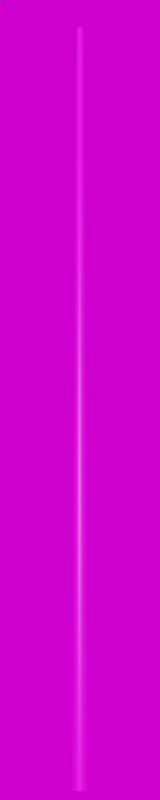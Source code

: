 # Source: Stahl_8000.blend  (saved by Blender 3.3.6; exported with 4.5.12 LTS)
import bpy
from mathutils import Matrix  # noqa: F401  (used for matrix-valued properties, if any)

bpy.ops.wm.read_factory_settings(use_empty=True)
scene = bpy.context.scene
scene.name = 'Scene'

# ---- collections
col_collection = bpy.data.collections.new('Collection'); scene.collection.children.link(col_collection)

# ---- images (referenced by path relative to the original .blend; pixels are not part of the script)
import os
ASSET_DIR = os.environ.get("B2B_ASSET_DIR", "")  # directory of the original .blend (textures are referenced by path, not embedded)
HERE = os.path.dirname(os.path.abspath(__file__))  # packed textures are extracted next to this script under _unpacked/

def load_image(name, relpath, width, height, colorspace="sRGB"):
    """Load a texture the original file referenced (path relative to the .blend, or extracted next to this script)."""
    p = next((c for c in (os.path.join(HERE, relpath), os.path.join(ASSET_DIR, relpath)) if relpath and os.path.exists(c)), "")
    if p:
        img = bpy.data.images.load(p, check_existing=True)
        img.name = name
    else:  # same state as the original file: an image datablock whose file is absent (Cycles renders it pink)
        img = bpy.data.images.new(name, width, height)
        img.source = "FILE"
        img.filepath = "//" + (relpath or name)
    img.colorspace_settings.name = colorspace
    return img
img_galvanized_metal_texture_seamless_hr_jpg_003 = load_image('galvanized-metal-texture-seamless-hr.jpg.003', 'galvanized-metal-texture-seamless-hr.jpg', 1024, 1024, 'sRGB')
img_kloofendal_48d_partly_cloudy_puresky_8k_hdr = load_image('kloofendal_48d_partly_cloudy_puresky_8k.hdr', 'kloofendal_48d_partly_cloudy_puresky_8k.hdr', 1024, 1024, 'Linear Rec.709')

# ---- materials (node trees are filled in below, after node groups)
mat_galvanized_metall_016 = bpy.data.materials.new('galvanized_metall.016')
mat_galvanized_metall_016.roughness = 0.5

# ---- material node trees
mat_galvanized_metall_016.use_nodes = True; mat_galvanized_metall_016.node_tree.nodes.clear()
_N = mat_galvanized_metall_016.node_tree.nodes; _L = mat_galvanized_metall_016.node_tree.links
n0 = _N.new('ShaderNodeBsdfPrincipled'); n0.name = 'Principled BSDF'; n0.location = (1200, 0)
n0.distribution = 'GGX'
n0.subsurface_method = 'RANDOM_WALK_SKIN'
n0.inputs[3].default_value = 1.45
n0.inputs[27].default_value = (0.0, 0.0, 0.0, 1.0)
n0.inputs[28].default_value = 1.0
n1 = _N.new('ShaderNodeOutputMaterial'); n1.name = 'Material Output'; n1.location = (1500, 0)
n2 = _N.new('ShaderNodeTexImage'); n2.name = 'Image Texture'; n2.location = (600, 0)
n2.image = img_galvanized_metal_texture_seamless_hr_jpg_003
_L.new(n2.outputs[0], n0.inputs[0])
_L.new(n0.outputs[0], n1.inputs[0])
n1.is_active_output = True

# ---- world
world_world = bpy.data.worlds.new('World'); scene.world = world_world
world_world.use_nodes = True; world_world.node_tree.nodes.clear()
_N = world_world.node_tree.nodes; _L = world_world.node_tree.links
n0 = _N.new('ShaderNodeOutputWorld'); n0.name = 'World Output'; n0.location = (300, 300)
n1 = _N.new('ShaderNodeBackground'); n1.name = 'Background'; n1.location = (10, 300)
n2 = _N.new('ShaderNodeTexEnvironment'); n2.name = 'Environment Texture'; n2.location = (-280, 280)
n2.image = img_kloofendal_48d_partly_cloudy_puresky_8k_hdr
_L.new(n1.outputs[0], n0.inputs[0])
_L.new(n2.outputs[0], n1.inputs[0])
n0.is_active_output = True
world_world.color = (0.05088, 0.05088, 0.05088)
world_world.use_sun_shadow = False
world_world.sun_shadow_jitter_overblur = 0.0

# ---- cameras
cam_camera = bpy.data.cameras.new('Camera')
cam_camera.lens = 100.0

# ---- meshes
me_mast_8_0m_metalogalva_001 = bpy.data.meshes.new('Mast_8,0m_Metalogalva.001')
me_mast_8_0m_metalogalva_001.from_pydata([(0.0, 0.0, 8.0), (0.0, 0.038, 8.0), (0.0, 0.078, 0.0), (0.0, 0.0, 8.0), (-0.01454, 0.03511, 8.0), (-0.02985, 0.07206, 0.0), (0.0, 0.0, 8.0), (-0.02687, 0.02687, 8.0), (-0.05515, 0.05515, 0.0), (0.0, 0.0, 8.0), (-0.03511, 0.01454, 8.0), (-0.07206, 0.02985, 0.0), (0.0, 0.0, 8.0), (-0.038, 0.0, 8.0), (-0.078, 0.0, 0.0), (0.0, 0.0, 8.0), (-0.03511, -0.01454, 8.0), (-0.07206, -0.02985, 0.0), (0.0, 0.0, 8.0), (-0.02687, -0.02687, 8.0), (-0.05515, -0.05515, 0.0), (0.0, 0.0, 8.0), (-0.01454, -0.03511, 8.0), (-0.02985, -0.07206, 0.0), (0.0, 0.0, 8.0), (0.0, -0.038, 8.0), (0.0, -0.078, 0.0), (0.0, 0.0, 8.0), (0.01454, -0.03511, 8.0), (0.02985, -0.07206, 0.0), (0.0, 0.0, 8.0), (0.02687, -0.02687, 8.0), (0.05515, -0.05515, 0.0), (0.0, 0.0, 8.0), (0.03511, -0.01454, 8.0), (0.07206, -0.02985, 0.0), (0.0, 0.0, 8.0), (0.038, 0.0, 8.0), (0.078, 0.0, 0.0), (0.0, 0.0, 8.0), (0.03511, 0.01454, 8.0), (0.07206, 0.02985, 0.0), (0.0, 0.0, 8.0), (0.02687, 0.02687, 8.0), (0.05515, 0.05515, 0.0), (0.0, 0.0, 8.0), (0.01454, 0.03511, 8.0), (0.02985, 0.07206, 0.0)], [], [(0, 4, 3), (3, 7, 6), (6, 10, 9), (9, 13, 12), (12, 16, 15), (15, 19, 18), (18, 22, 21), (21, 25, 24), (24, 28, 27), (27, 31, 30), (30, 34, 33), (33, 37, 36), (36, 40, 39), (39, 43, 42), (42, 46, 45), (45, 1, 0), (2, 4, 1), (5, 7, 4), (8, 10, 7), (11, 13, 10), (14, 16, 13), (17, 19, 16), (20, 22, 19), (23, 25, 22), (25, 29, 28), (29, 31, 28), (32, 34, 31), (35, 37, 34), (38, 40, 37), (41, 43, 40), (44, 46, 43), (47, 1, 46), (0, 1, 4), (3, 4, 7), (6, 7, 10), (9, 10, 13), (12, 13, 16), (15, 16, 19), (18, 19, 22), (21, 22, 25), (24, 25, 28), (27, 28, 31), (30, 31, 34), (33, 34, 37), (36, 37, 40), (39, 40, 43), (42, 43, 46), (45, 46, 1), (2, 5, 4), (5, 8, 7), (8, 11, 10), (11, 14, 13), (14, 17, 16), (17, 20, 19), (20, 23, 22), (23, 26, 25), (25, 26, 29), (29, 32, 31), (32, 35, 34), (35, 38, 37), (38, 41, 40), (41, 44, 43), (44, 47, 46), (47, 2, 1)])
me_mast_8_0m_metalogalva_001.polygons.foreach_set('use_smooth', [True] * 64)
_uv = me_mast_8_0m_metalogalva_001.uv_layers.new(name='UVMap')
_uv.uv.foreach_set('vector', [0.0, 17.74, 0.0625, 17.74, 0.0625, 17.74, 0.0625, 17.74, 0.125, 17.74, 0.125, 17.74, 0.125, 17.74, 0.1875, 17.74, 0.1875, 17.74, 0.1875, 17.74, 0.25, 17.74, 0.25, 17.74, 0.25, 17.74, 0.3125, 17.74, 0.3125, 17.74, 0.3125, 17.74, 0.375, 17.74, 0.375, 17.74, 0.375, 17.74, 0.4375, 17.74, 0.4375, 17.74, 0.4375, 17.74, 0.5, 17.74, 0.5, 17.74, 0.5, 17.74, 0.5625, 17.74, 0.5625, 17.74, 0.5625, 17.74, 0.625, 17.74, 0.625, 17.74, 0.625, 17.74, 0.6875, 17.74, 0.6875, 17.74, 0.6875, 17.74, 0.75, 17.74, 0.75, 17.74, 0.75, 17.74, 0.8125, 17.74, 0.8125, 17.74, 0.8125, 17.74, 0.875, 17.74, 0.875, 17.74, 0.875, 17.74, 0.9375, 17.74, 0.9375, 17.74, 0.9375, 17.74, 1.0, 17.74, 1.0, 17.74, 0.0, -9.736, 0.0625, 17.74, 0.0, 17.74, 0.0625, -9.736, 0.125, 17.74, 0.0625, 17.74, 0.125, -9.736, 0.1875, 17.74, 0.125, 17.74, 0.1875, -9.736, 0.25, 17.74, 0.1875, 17.74, 0.25, -9.736, 0.3125, 17.74, 0.25, 17.74, 0.3125, -9.736, 0.375, 17.74, 0.3125, 17.74, 0.375, -9.736, 0.4375, 17.74, 0.375, 17.74, 0.4375, -9.736, 0.5, 17.74, 0.4375, 17.74, 0.5, 17.74, 0.5625, -9.736, 0.5625, 17.74, 0.5625, -9.736, 0.625, 17.74, 0.5625, 17.74, 0.625, -9.736, 0.6875, 17.74, 0.625, 17.74, 0.6875, -9.736, 0.75, 17.74, 0.6875, 17.74, 0.75, -9.736, 0.8125, 17.74, 0.75, 17.74, 0.8125, -9.736, 0.875, 17.74, 0.8125, 17.74, 0.875, -9.736, 0.9375, 17.74, 0.875, 17.74, 0.9375, -9.736, 1.0, 17.74, 0.9375, 17.74, 0.0, 17.74, 0.0, 17.74, 0.0625, 17.74, 0.0625, 17.74, 0.0625, 17.74, 0.125, 17.74, 0.125, 17.74, 0.125, 17.74, 0.1875, 17.74, 0.1875, 17.74, 0.1875, 17.74, 0.25, 17.74, 0.25, 17.74, 0.25, 17.74, 0.3125, 17.74, 0.3125, 17.74, 0.3125, 17.74, 0.375, 17.74, 0.375, 17.74, 0.375, 17.74, 0.4375, 17.74, 0.4375, 17.74, 0.4375, 17.74, 0.5, 17.74, 0.5, 17.74, 0.5, 17.74, 0.5625, 17.74, 0.5625, 17.74, 0.5625, 17.74, 0.625, 17.74, 0.625, 17.74, 0.625, 17.74, 0.6875, 17.74, 0.6875, 17.74, 0.6875, 17.74, 0.75, 17.74, 0.75, 17.74, 0.75, 17.74, 0.8125, 17.74, 0.8125, 17.74, 0.8125, 17.74, 0.875, 17.74, 0.875, 17.74, 0.875, 17.74, 0.9375, 17.74, 0.9375, 17.74, 0.9375, 17.74, 1.0, 17.74, 0.0, -9.736, 0.0625, -9.736, 0.0625, 17.74, 0.0625, -9.736, 0.125, -9.736, 0.125, 17.74, 0.125, -9.736, 0.1875, -9.736, 0.1875, 17.74, 0.1875, -9.736, 0.25, -9.736, 0.25, 17.74, 0.25, -9.736, 0.3125, -9.736, 0.3125, 17.74, 0.3125, -9.736, 0.375, -9.736, 0.375, 17.74, 0.375, -9.736, 0.4375, -9.736, 0.4375, 17.74, 0.4375, -9.736, 0.5, -9.736, 0.5, 17.74, 0.5, 17.74, 0.5, -9.736, 0.5625, -9.736, 0.5625, -9.736, 0.625, -9.736, 0.625, 17.74, 0.625, -9.736, 0.6875, -9.736, 0.6875, 17.74, 0.6875, -9.736, 0.75, -9.736, 0.75, 17.74, 0.75, -9.736, 0.8125, -9.736, 0.8125, 17.74, 0.8125, -9.736, 0.875, -9.736, 0.875, 17.74, 0.875, -9.736, 0.9375, -9.736, 0.9375, 17.74, 0.9375, -9.736, 1.0, -9.736, 1.0, 17.74])
me_mast_8_0m_metalogalva_001.materials.append(mat_galvanized_metall_016)
me_mast_8_0m_metalogalva_001.update()
me_mast_8_0m_metalogalva_001.normals_split_custom_set([tuple(v) for v in zip(*[iter([0.0, 0.0, 1.0, -0.2849, 0.6879, 0.6676, 0.0, 0.0, 1.0, 0.0, 0.0, 1.0, -0.5264, 0.5264, 0.6676, 0.0, 0.0, 1.0, 0.0, 0.0, 1.0, -0.6879, 0.2849, 0.6676, 0.0, 0.0, 1.0, 0.0, 0.0, 1.0, -0.7446, 3.599e-08, 0.6676, 0.0, 0.0, 1.0, 0.0, 0.0, 1.0, -0.6879, -0.2849, 0.6676, 0.0, 0.0, 1.0, 0.0, 0.0, 1.0, -0.5264, -0.5264, 0.6676, 0.0, 0.0, 1.0, 0.0, 0.0, 1.0, -0.2849, -0.6879, 0.6676, 0.0, 0.0, 1.0, 0.0, 0.0, 1.0, 0.0, -0.7446, 0.6676, 0.0, 0.0, 1.0, 0.0, 0.0, 1.0, 0.2849, -0.6879, 0.6676, 0.0, 0.0, 1.0, 0.0, 0.0, 1.0, 0.5264, -0.5264, 0.6676, 0.0, 0.0, 1.0, 0.0, 0.0, 1.0, 0.6879, -0.2849, 0.6676, 0.0, 0.0, 1.0, 0.0, 0.0, 1.0, 0.7446, -3.599e-08, 0.6676, 0.0, 0.0, 1.0, 0.0, 0.0, 1.0, 0.6879, 0.2849, 0.6676, 0.0, 0.0, 1.0, 0.0, 0.0, 1.0, 0.5264, 0.5264, 0.6676, 0.0, 0.0, 1.0, 0.0, 0.0, 1.0, 0.2849, 0.6879, 0.6676, 0.0, 0.0, 1.0, 0.0, 0.0, 1.0, -1.295e-07, 0.7446, 0.6676, 0.0, 0.0, 1.0, 1.519e-06, 1.0, 0.005, -0.2849, 0.6879, 0.6676, -1.295e-07, 0.7446, 0.6676, -0.3827, 0.9239, 0.005, -0.5264, 0.5264, 0.6676, -0.2849, 0.6879, 0.6676, -0.7071, 0.7071, 0.005, -0.6879, 0.2849, 0.6676, -0.5264, 0.5264, 0.6676, -0.9239, 0.3827, 0.005, -0.7446, 3.599e-08, 0.6676, -0.6879, 0.2849, 0.6676, -1.0, 1.403e-06, 0.005, -0.6879, -0.2849, 0.6676, -0.7446, 3.599e-08, 0.6676, -0.9239, -0.3827, 0.005, -0.5264, -0.5264, 0.6676, -0.6879, -0.2849, 0.6676, -0.7071, -0.7071, 0.005, -0.2849, -0.6879, 0.6676, -0.5264, -0.5264, 0.6676, -0.3827, -0.9239, 0.005, 0.0, -0.7446, 0.6676, -0.2849, -0.6879, 0.6676, 0.0, -0.7446, 0.6676, 0.3827, -0.9239, 0.005, 0.2849, -0.6879, 0.6676, 0.3827, -0.9239, 0.005, 0.5264, -0.5264, 0.6676, 0.2849, -0.6879, 0.6676, 0.7071, -0.7071, 0.005, 0.6879, -0.2849, 0.6676, 0.5264, -0.5264, 0.6676, 0.9239, -0.3827, 0.005, 0.7446, -3.599e-08, 0.6676, 0.6879, -0.2849, 0.6676, 1.0, -1.403e-06, 0.005, 0.6879, 0.2849, 0.6676, 0.7446, -3.599e-08, 0.6676, 0.9239, 0.3827, 0.005, 0.5264, 0.5264, 0.6676, 0.6879, 0.2849, 0.6676, 0.7071, 0.7071, 0.005, 0.2849, 0.6879, 0.6676, 0.5264, 0.5264, 0.6676, 0.3827, 0.9239, 0.005, -1.295e-07, 0.7446, 0.6676, 0.2849, 0.6879, 0.6676, 0.0, 0.0, 1.0, -1.295e-07, 0.7446, 0.6676, -0.2849, 0.6879, 0.6676, 0.0, 0.0, 1.0, -0.2849, 0.6879, 0.6676, -0.5264, 0.5264, 0.6676, 0.0, 0.0, 1.0, -0.5264, 0.5264, 0.6676, -0.6879, 0.2849, 0.6676, 0.0, 0.0, 1.0, -0.6879, 0.2849, 0.6676, -0.7446, 3.599e-08, 0.6676, 0.0, 0.0, 1.0, -0.7446, 3.599e-08, 0.6676, -0.6879, -0.2849, 0.6676, 0.0, 0.0, 1.0, -0.6879, -0.2849, 0.6676, -0.5264, -0.5264, 0.6676, 0.0, 0.0, 1.0, -0.5264, -0.5264, 0.6676, -0.2849, -0.6879, 0.6676, 0.0, 0.0, 1.0, -0.2849, -0.6879, 0.6676, 0.0, -0.7446, 0.6676, 0.0, 0.0, 1.0, 0.0, -0.7446, 0.6676, 0.2849, -0.6879, 0.6676, 0.0, 0.0, 1.0, 0.2849, -0.6879, 0.6676, 0.5264, -0.5264, 0.6676, 0.0, 0.0, 1.0, 0.5264, -0.5264, 0.6676, 0.6879, -0.2849, 0.6676, 0.0, 0.0, 1.0, 0.6879, -0.2849, 0.6676, 0.7446, -3.599e-08, 0.6676, 0.0, 0.0, 1.0, 0.7446, -3.599e-08, 0.6676, 0.6879, 0.2849, 0.6676, 0.0, 0.0, 1.0, 0.6879, 0.2849, 0.6676, 0.5264, 0.5264, 0.6676, 0.0, 0.0, 1.0, 0.5264, 0.5264, 0.6676, 0.2849, 0.6879, 0.6676, 0.0, 0.0, 1.0, 0.2849, 0.6879, 0.6676, -1.295e-07, 0.7446, 0.6676, 1.519e-06, 1.0, 0.005, -0.3827, 0.9239, 0.005, -0.2849, 0.6879, 0.6676, -0.3827, 0.9239, 0.005, -0.7071, 0.7071, 0.005, -0.5264, 0.5264, 0.6676, -0.7071, 0.7071, 0.005, -0.9239, 0.3827, 0.005, -0.6879, 0.2849, 0.6676, -0.9239, 0.3827, 0.005, -1.0, 1.403e-06, 0.005, -0.7446, 3.599e-08, 0.6676, -1.0, 1.403e-06, 0.005, -0.9239, -0.3827, 0.005, -0.6879, -0.2849, 0.6676, -0.9239, -0.3827, 0.005, -0.7071, -0.7071, 0.005, -0.5264, -0.5264, 0.6676, -0.7071, -0.7071, 0.005, -0.3827, -0.9239, 0.005, -0.2849, -0.6879, 0.6676, -0.3827, -0.9239, 0.005, 0.0, -1.0, 0.005, 0.0, -0.7446, 0.6676, 0.0, -0.7446, 0.6676, 0.0, -1.0, 0.005, 0.3827, -0.9239, 0.005, 0.3827, -0.9239, 0.005, 0.7071, -0.7071, 0.005, 0.5264, -0.5264, 0.6676, 0.7071, -0.7071, 0.005, 0.9239, -0.3827, 0.005, 0.6879, -0.2849, 0.6676, 0.9239, -0.3827, 0.005, 1.0, -1.403e-06, 0.005, 0.7446, -3.599e-08, 0.6676, 1.0, -1.403e-06, 0.005, 0.9239, 0.3827, 0.005, 0.6879, 0.2849, 0.6676, 0.9239, 0.3827, 0.005, 0.7071, 0.7071, 0.005, 0.5264, 0.5264, 0.6676, 0.7071, 0.7071, 0.005, 0.3827, 0.9239, 0.005, 0.2849, 0.6879, 0.6676, 0.3827, 0.9239, 0.005, 1.519e-06, 1.0, 0.005, -1.295e-07, 0.7446, 0.6676])] * 3)])

# ---- objects
ob_camera = bpy.data.objects.new('Camera', cam_camera)
ob_mast_8_0m_metalogalva_001 = bpy.data.objects.new('Mast_8,0m_Metalogalva.001', me_mast_8_0m_metalogalva_001)

# ---- transforms, parenting, visibility, modifiers, constraints
ob_camera.location = (16.0, -16.0, 0.0)
ob_camera.rotation_euler = (1.745, 0.0, 0.7854)
ob_mast_8_0m_metalogalva_001.location = (0.0, 0.0, 0.0)

# ---- collection membership
col_collection.objects.link(ob_camera)
col_collection.objects.link(ob_mast_8_0m_metalogalva_001)

# ---- scene / render settings (as saved in the file)
scene.camera = ob_camera
scene.frame_start = 1; scene.frame_end = 250; scene.frame_set(1)
scene.render.engine = 'CYCLES'
scene.render.resolution_x = 100
scene.render.resolution_y = 500
scene.cycles.sampling_pattern = 'TABULATED_SOBOL'
scene.cycles.use_light_tree = False
scene.view_settings.view_transform = 'Filmic'
bpy.context.view_layer.update()

# ---- added for rendering (the .blend has no usable light): sun
light_auto_sun = bpy.data.lights.new('AutoSun', 'SUN')
light_auto_sun.energy = 3.0
light_auto_sun.angle = 0.0523599
ob_auto_sun = bpy.data.objects.new('AutoSun', light_auto_sun)
scene.collection.objects.link(ob_auto_sun)
ob_auto_sun.rotation_euler = (0.872665, 0.174533, 0.523599)
bpy.context.view_layer.update()

